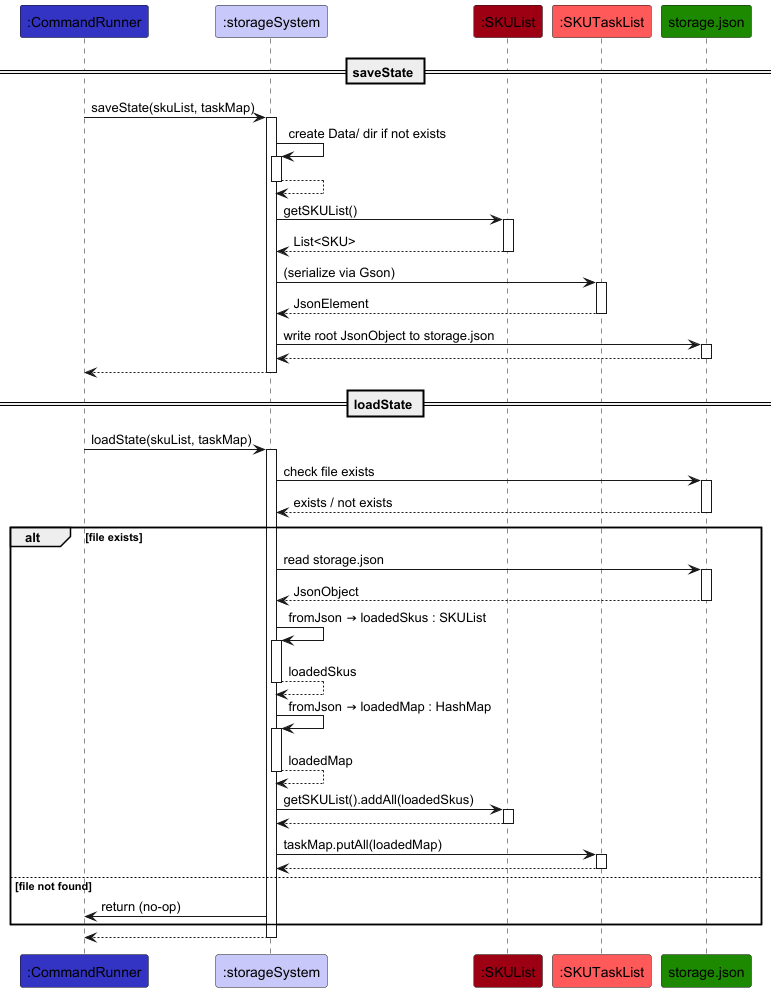

The diagram above was rendered by PlantUML. Its source (embedded in the PNG):
@startuml
!include ../style.puml

Participant ":CommandRunner" as runner LOGIC_COLOR
Participant ":storageSystem" as storage LOGIC_COLOR_T1
Participant ":SKUList" as skuList MODEL_COLOR
Participant ":SKUTaskList" as taskList MODEL_COLOR_T2
Participant "storage.json" as file UI_COLOR

== saveState ==

runner -> storage ++ : saveState(skuList, taskMap)

storage -> storage ++ : create Data/ dir if not exists
return

storage -> skuList ++ : getSKUList()
return List<SKU>

storage -> taskList ++ : (serialize via Gson)
return JsonElement

storage -> file ++ : write root JsonObject to storage.json
return

return

== loadState ==

runner -> storage ++ : loadState(skuList, taskMap)

storage -> file ++ : check file exists
return exists / not exists

alt file exists
    storage -> file ++ : read storage.json
    return JsonObject

    storage -> storage ++ : fromJson → loadedSkus : SKUList
    return loadedSkus

    storage -> storage ++ : fromJson → loadedMap : HashMap
    return loadedMap

    storage -> skuList ++ : getSKUList().addAll(loadedSkus)
    return

    storage -> taskList ++ : taskMap.putAll(loadedMap)
    return
else file not found
    storage -> runner : return (no-op)
end

return
@enduml